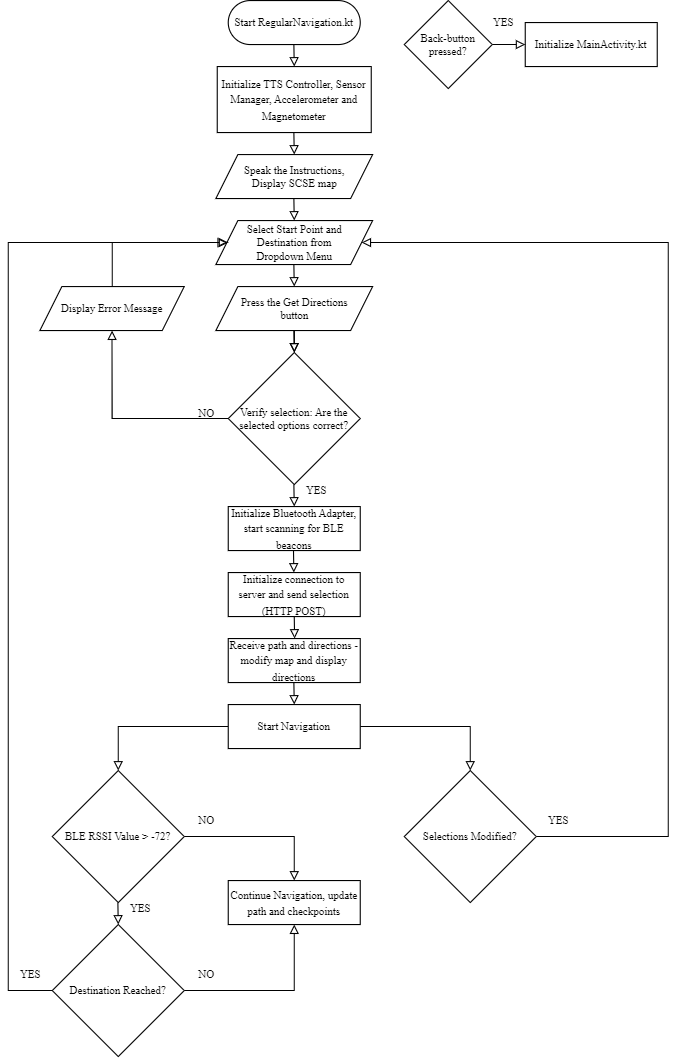

The diagram above was exported from draw.io. Its source (the exported page's mxGraphModel, read from the mxfile embedded in the PNG):
<mxGraphModel dx="753" dy="741" grid="1" gridSize="10" guides="1" tooltips="1" connect="1" arrows="1" fold="1" page="1" pageScale="1" pageWidth="827" pageHeight="1169" math="0" shadow="0">
  <root>
    <mxCell id="WIyWlLk6GJQsqaUBKTNV-0" />
    <mxCell id="WIyWlLk6GJQsqaUBKTNV-1" parent="WIyWlLk6GJQsqaUBKTNV-0" />
    <mxCell id="q4UdT9tsgyTZ3_1nQJ-w-0" value="&lt;font size=&quot;1&quot; face=&quot;Times New Roman&quot;&gt;Start RegularNavigation.kt&lt;/font&gt;" style="rounded=1;whiteSpace=wrap;html=1;fontSize=12;glass=0;strokeWidth=1;shadow=0;arcSize=50;" vertex="1" parent="WIyWlLk6GJQsqaUBKTNV-1">
      <mxGeometry x="360" y="160" width="120" height="40" as="geometry" />
    </mxCell>
    <mxCell id="q4UdT9tsgyTZ3_1nQJ-w-1" value="&lt;span style=&quot;border-color: var(--border-color);&quot;&gt;&lt;font style=&quot;font-size: 10px;&quot;&gt;Initialize TTS Controller, Sensor Manager, Accelerometer and Magnetometer&lt;/font&gt;&lt;/span&gt;" style="rounded=0;whiteSpace=wrap;html=1;fontFamily=Times New Roman;fontSize=12;" vertex="1" parent="WIyWlLk6GJQsqaUBKTNV-1">
      <mxGeometry x="350" y="220" width="140" height="60" as="geometry" />
    </mxCell>
    <mxCell id="q4UdT9tsgyTZ3_1nQJ-w-13" value="&lt;span style=&quot;border-color: var(--border-color);&quot;&gt;&lt;font style=&quot;font-size: 10px;&quot;&gt;Initialize MainActivity.kt&lt;/font&gt;&lt;/span&gt;" style="rounded=0;whiteSpace=wrap;html=1;fontFamily=Times New Roman;fontSize=12;" vertex="1" parent="WIyWlLk6GJQsqaUBKTNV-1">
      <mxGeometry x="630" y="180" width="120" height="40" as="geometry" />
    </mxCell>
    <mxCell id="q4UdT9tsgyTZ3_1nQJ-w-22" value="NO" style="text;html=1;align=center;verticalAlign=middle;resizable=0;points=[];autosize=1;strokeColor=none;fillColor=none;fontSize=10;fontFamily=Times New Roman;" vertex="1" parent="WIyWlLk6GJQsqaUBKTNV-1">
      <mxGeometry x="320" y="520" width="40" height="30" as="geometry" />
    </mxCell>
    <mxCell id="q4UdT9tsgyTZ3_1nQJ-w-26" value="YES" style="text;html=1;align=center;verticalAlign=middle;resizable=0;points=[];autosize=1;strokeColor=none;fillColor=none;fontSize=10;fontFamily=Times New Roman;" vertex="1" parent="WIyWlLk6GJQsqaUBKTNV-1">
      <mxGeometry x="590" y="165" width="40" height="30" as="geometry" />
    </mxCell>
    <mxCell id="q4UdT9tsgyTZ3_1nQJ-w-42" value="" style="edgeStyle=orthogonalEdgeStyle;rounded=0;orthogonalLoop=1;jettySize=auto;html=1;fontFamily=Times New Roman;fontSize=10;endArrow=block;endFill=0;" edge="1" parent="WIyWlLk6GJQsqaUBKTNV-1" source="q4UdT9tsgyTZ3_1nQJ-w-27" target="q4UdT9tsgyTZ3_1nQJ-w-13">
      <mxGeometry relative="1" as="geometry" />
    </mxCell>
    <mxCell id="q4UdT9tsgyTZ3_1nQJ-w-27" value="Back-button pressed?" style="rhombus;whiteSpace=wrap;html=1;fontFamily=Times New Roman;fontSize=10;" vertex="1" parent="WIyWlLk6GJQsqaUBKTNV-1">
      <mxGeometry x="520" y="160" width="80" height="80" as="geometry" />
    </mxCell>
    <mxCell id="q4UdT9tsgyTZ3_1nQJ-w-53" style="edgeStyle=orthogonalEdgeStyle;rounded=0;sketch=0;orthogonalLoop=1;jettySize=auto;html=1;entryX=0.5;entryY=1;entryDx=0;entryDy=0;fontFamily=Times New Roman;fontSize=10;endArrow=block;endFill=0;" edge="1" parent="WIyWlLk6GJQsqaUBKTNV-1" source="q4UdT9tsgyTZ3_1nQJ-w-28" target="q4UdT9tsgyTZ3_1nQJ-w-29">
      <mxGeometry relative="1" as="geometry" />
    </mxCell>
    <mxCell id="q4UdT9tsgyTZ3_1nQJ-w-28" value="Verify selection: Are the selected options correct?" style="rhombus;whiteSpace=wrap;html=1;fontFamily=Times New Roman;fontSize=10;" vertex="1" parent="WIyWlLk6GJQsqaUBKTNV-1">
      <mxGeometry x="360" y="480" width="120" height="120" as="geometry" />
    </mxCell>
    <mxCell id="q4UdT9tsgyTZ3_1nQJ-w-58" style="edgeStyle=orthogonalEdgeStyle;rounded=0;sketch=0;orthogonalLoop=1;jettySize=auto;html=1;entryX=0;entryY=0.5;entryDx=0;entryDy=0;fontFamily=Times New Roman;fontSize=10;endArrow=block;endFill=0;" edge="1" parent="WIyWlLk6GJQsqaUBKTNV-1" source="q4UdT9tsgyTZ3_1nQJ-w-29" target="q4UdT9tsgyTZ3_1nQJ-w-31">
      <mxGeometry relative="1" as="geometry">
        <Array as="points">
          <mxPoint x="254" y="380" />
        </Array>
      </mxGeometry>
    </mxCell>
    <mxCell id="q4UdT9tsgyTZ3_1nQJ-w-29" value="Display Error Message" style="shape=parallelogram;perimeter=parallelogramPerimeter;whiteSpace=wrap;html=1;fixedSize=1;fontFamily=Times New Roman;fontSize=10;" vertex="1" parent="WIyWlLk6GJQsqaUBKTNV-1">
      <mxGeometry x="188.75" y="420" width="131.25" height="40" as="geometry" />
    </mxCell>
    <mxCell id="q4UdT9tsgyTZ3_1nQJ-w-30" value="Speak the Instructions, &lt;br&gt;Display SCSE map" style="shape=parallelogram;perimeter=parallelogramPerimeter;whiteSpace=wrap;html=1;fixedSize=1;fontFamily=Times New Roman;fontSize=10;" vertex="1" parent="WIyWlLk6GJQsqaUBKTNV-1">
      <mxGeometry x="348.75" y="300" width="142.5" height="40" as="geometry" />
    </mxCell>
    <mxCell id="q4UdT9tsgyTZ3_1nQJ-w-31" value="Select Start Point and &lt;br&gt;Destination from &lt;br&gt;Dropdown Menu" style="shape=parallelogram;perimeter=parallelogramPerimeter;whiteSpace=wrap;html=1;fixedSize=1;fontFamily=Times New Roman;fontSize=10;" vertex="1" parent="WIyWlLk6GJQsqaUBKTNV-1">
      <mxGeometry x="348.75" y="360" width="142.5" height="40" as="geometry" />
    </mxCell>
    <mxCell id="q4UdT9tsgyTZ3_1nQJ-w-59" value="" style="edgeStyle=orthogonalEdgeStyle;rounded=0;sketch=0;orthogonalLoop=1;jettySize=auto;html=1;fontFamily=Times New Roman;fontSize=10;endArrow=block;endFill=0;" edge="1" parent="WIyWlLk6GJQsqaUBKTNV-1" source="q4UdT9tsgyTZ3_1nQJ-w-32" target="q4UdT9tsgyTZ3_1nQJ-w-28">
      <mxGeometry relative="1" as="geometry" />
    </mxCell>
    <mxCell id="q4UdT9tsgyTZ3_1nQJ-w-32" value="Press the Get Directions &lt;br&gt;button" style="shape=parallelogram;perimeter=parallelogramPerimeter;whiteSpace=wrap;html=1;fixedSize=1;fontFamily=Times New Roman;fontSize=10;" vertex="1" parent="WIyWlLk6GJQsqaUBKTNV-1">
      <mxGeometry x="348.75" y="420" width="142.5" height="40" as="geometry" />
    </mxCell>
    <mxCell id="q4UdT9tsgyTZ3_1nQJ-w-34" value="&lt;span style=&quot;border-color: var(--border-color);&quot;&gt;&lt;font style=&quot;font-size: 10px;&quot;&gt;Initialize Bluetooth Adapter, start scanning for BLE beacons&lt;/font&gt;&lt;/span&gt;" style="rounded=0;whiteSpace=wrap;html=1;fontFamily=Times New Roman;fontSize=12;" vertex="1" parent="WIyWlLk6GJQsqaUBKTNV-1">
      <mxGeometry x="360" y="620" width="120" height="40" as="geometry" />
    </mxCell>
    <mxCell id="q4UdT9tsgyTZ3_1nQJ-w-35" value="&lt;span style=&quot;border-color: var(--border-color);&quot;&gt;&lt;font style=&quot;font-size: 10px;&quot;&gt;Initialize connection to server and send selection (HTTP POST)&lt;/font&gt;&lt;/span&gt;" style="rounded=0;whiteSpace=wrap;html=1;fontFamily=Times New Roman;fontSize=12;" vertex="1" parent="WIyWlLk6GJQsqaUBKTNV-1">
      <mxGeometry x="360" y="680" width="120" height="40" as="geometry" />
    </mxCell>
    <mxCell id="q4UdT9tsgyTZ3_1nQJ-w-36" value="&lt;span style=&quot;border-color: var(--border-color);&quot;&gt;&lt;font style=&quot;font-size: 10px;&quot;&gt;Receive path and directions - modify map and display directions&lt;/font&gt;&lt;/span&gt;" style="rounded=0;whiteSpace=wrap;html=1;fontFamily=Times New Roman;fontSize=12;" vertex="1" parent="WIyWlLk6GJQsqaUBKTNV-1">
      <mxGeometry x="360" y="740" width="120" height="40" as="geometry" />
    </mxCell>
    <mxCell id="q4UdT9tsgyTZ3_1nQJ-w-65" style="edgeStyle=orthogonalEdgeStyle;rounded=0;sketch=0;orthogonalLoop=1;jettySize=auto;html=1;entryX=0.5;entryY=0;entryDx=0;entryDy=0;fontFamily=Times New Roman;fontSize=10;endArrow=block;endFill=0;" edge="1" parent="WIyWlLk6GJQsqaUBKTNV-1" source="q4UdT9tsgyTZ3_1nQJ-w-37" target="q4UdT9tsgyTZ3_1nQJ-w-39">
      <mxGeometry relative="1" as="geometry" />
    </mxCell>
    <mxCell id="q4UdT9tsgyTZ3_1nQJ-w-66" style="edgeStyle=orthogonalEdgeStyle;rounded=0;sketch=0;orthogonalLoop=1;jettySize=auto;html=1;fontFamily=Times New Roman;fontSize=10;endArrow=block;endFill=0;" edge="1" parent="WIyWlLk6GJQsqaUBKTNV-1" source="q4UdT9tsgyTZ3_1nQJ-w-37" target="q4UdT9tsgyTZ3_1nQJ-w-41">
      <mxGeometry relative="1" as="geometry" />
    </mxCell>
    <mxCell id="q4UdT9tsgyTZ3_1nQJ-w-37" value="&lt;span style=&quot;border-color: var(--border-color);&quot;&gt;&lt;font style=&quot;font-size: 10px;&quot;&gt;Start Navigation&lt;/font&gt;&lt;/span&gt;" style="rounded=0;whiteSpace=wrap;html=1;fontFamily=Times New Roman;fontSize=12;" vertex="1" parent="WIyWlLk6GJQsqaUBKTNV-1">
      <mxGeometry x="360" y="800" width="120" height="40" as="geometry" />
    </mxCell>
    <mxCell id="q4UdT9tsgyTZ3_1nQJ-w-38" value="&lt;span style=&quot;border-color: var(--border-color);&quot;&gt;&lt;font style=&quot;font-size: 10px;&quot;&gt;Continue Navigation, update path and checkpoints&lt;/font&gt;&lt;/span&gt;" style="rounded=0;whiteSpace=wrap;html=1;fontFamily=Times New Roman;fontSize=12;" vertex="1" parent="WIyWlLk6GJQsqaUBKTNV-1">
      <mxGeometry x="360" y="960" width="120" height="40" as="geometry" />
    </mxCell>
    <mxCell id="q4UdT9tsgyTZ3_1nQJ-w-70" style="edgeStyle=orthogonalEdgeStyle;rounded=0;sketch=0;orthogonalLoop=1;jettySize=auto;html=1;entryX=0.5;entryY=0;entryDx=0;entryDy=0;fontFamily=Times New Roman;fontSize=10;endArrow=block;endFill=0;" edge="1" parent="WIyWlLk6GJQsqaUBKTNV-1" source="q4UdT9tsgyTZ3_1nQJ-w-39" target="q4UdT9tsgyTZ3_1nQJ-w-38">
      <mxGeometry relative="1" as="geometry" />
    </mxCell>
    <mxCell id="q4UdT9tsgyTZ3_1nQJ-w-39" value="BLE RSSI Value &amp;gt; -72?" style="rhombus;whiteSpace=wrap;html=1;fontFamily=Times New Roman;fontSize=10;" vertex="1" parent="WIyWlLk6GJQsqaUBKTNV-1">
      <mxGeometry x="200" y="860" width="120" height="120" as="geometry" />
    </mxCell>
    <mxCell id="q4UdT9tsgyTZ3_1nQJ-w-71" style="edgeStyle=orthogonalEdgeStyle;rounded=0;sketch=0;orthogonalLoop=1;jettySize=auto;html=1;entryX=0.5;entryY=1;entryDx=0;entryDy=0;fontFamily=Times New Roman;fontSize=10;endArrow=block;endFill=0;" edge="1" parent="WIyWlLk6GJQsqaUBKTNV-1" source="q4UdT9tsgyTZ3_1nQJ-w-40" target="q4UdT9tsgyTZ3_1nQJ-w-38">
      <mxGeometry relative="1" as="geometry" />
    </mxCell>
    <mxCell id="q4UdT9tsgyTZ3_1nQJ-w-72" style="edgeStyle=orthogonalEdgeStyle;rounded=0;sketch=0;orthogonalLoop=1;jettySize=auto;html=1;fontFamily=Times New Roman;fontSize=10;endArrow=block;endFill=0;" edge="1" parent="WIyWlLk6GJQsqaUBKTNV-1" source="q4UdT9tsgyTZ3_1nQJ-w-40">
      <mxGeometry relative="1" as="geometry">
        <mxPoint x="360" y="380" as="targetPoint" />
        <Array as="points">
          <mxPoint x="160" y="1060" />
          <mxPoint x="160" y="380" />
        </Array>
      </mxGeometry>
    </mxCell>
    <mxCell id="q4UdT9tsgyTZ3_1nQJ-w-40" value="Destination Reached?" style="rhombus;whiteSpace=wrap;html=1;fontFamily=Times New Roman;fontSize=10;" vertex="1" parent="WIyWlLk6GJQsqaUBKTNV-1">
      <mxGeometry x="200" y="1000" width="120" height="120" as="geometry" />
    </mxCell>
    <mxCell id="q4UdT9tsgyTZ3_1nQJ-w-78" style="edgeStyle=orthogonalEdgeStyle;rounded=0;sketch=0;orthogonalLoop=1;jettySize=auto;html=1;entryX=1;entryY=0.5;entryDx=0;entryDy=0;fontFamily=Times New Roman;fontSize=10;endArrow=block;endFill=0;" edge="1" parent="WIyWlLk6GJQsqaUBKTNV-1" source="q4UdT9tsgyTZ3_1nQJ-w-41" target="q4UdT9tsgyTZ3_1nQJ-w-31">
      <mxGeometry relative="1" as="geometry">
        <Array as="points">
          <mxPoint x="760" y="920" />
          <mxPoint x="760" y="380" />
        </Array>
      </mxGeometry>
    </mxCell>
    <mxCell id="q4UdT9tsgyTZ3_1nQJ-w-41" value="Selections Modified?" style="rhombus;whiteSpace=wrap;html=1;fontFamily=Times New Roman;fontSize=10;" vertex="1" parent="WIyWlLk6GJQsqaUBKTNV-1">
      <mxGeometry x="520" y="860" width="120" height="120" as="geometry" />
    </mxCell>
    <mxCell id="q4UdT9tsgyTZ3_1nQJ-w-47" value="" style="endArrow=block;html=1;rounded=0;sketch=0;fontFamily=Times New Roman;fontSize=10;endFill=0;" edge="1" parent="WIyWlLk6GJQsqaUBKTNV-1">
      <mxGeometry width="50" height="50" relative="1" as="geometry">
        <mxPoint x="419.65999999999997" y="200" as="sourcePoint" />
        <mxPoint x="420" y="220" as="targetPoint" />
      </mxGeometry>
    </mxCell>
    <mxCell id="q4UdT9tsgyTZ3_1nQJ-w-48" value="" style="endArrow=block;html=1;rounded=0;sketch=0;fontFamily=Times New Roman;fontSize=10;endFill=0;" edge="1" parent="WIyWlLk6GJQsqaUBKTNV-1">
      <mxGeometry width="50" height="50" relative="1" as="geometry">
        <mxPoint x="419.6600000000001" y="280" as="sourcePoint" />
        <mxPoint x="420" y="300" as="targetPoint" />
      </mxGeometry>
    </mxCell>
    <mxCell id="q4UdT9tsgyTZ3_1nQJ-w-49" value="" style="endArrow=block;html=1;rounded=0;sketch=0;fontFamily=Times New Roman;fontSize=10;endFill=0;" edge="1" parent="WIyWlLk6GJQsqaUBKTNV-1">
      <mxGeometry width="50" height="50" relative="1" as="geometry">
        <mxPoint x="419.6600000000001" y="340" as="sourcePoint" />
        <mxPoint x="420" y="360" as="targetPoint" />
      </mxGeometry>
    </mxCell>
    <mxCell id="q4UdT9tsgyTZ3_1nQJ-w-50" value="" style="endArrow=block;html=1;rounded=0;sketch=0;fontFamily=Times New Roman;fontSize=10;endFill=0;" edge="1" parent="WIyWlLk6GJQsqaUBKTNV-1">
      <mxGeometry width="50" height="50" relative="1" as="geometry">
        <mxPoint x="419.6600000000001" y="400" as="sourcePoint" />
        <mxPoint x="420" y="420" as="targetPoint" />
      </mxGeometry>
    </mxCell>
    <mxCell id="q4UdT9tsgyTZ3_1nQJ-w-51" value="" style="endArrow=block;html=1;rounded=0;sketch=0;fontFamily=Times New Roman;fontSize=10;endFill=0;" edge="1" parent="WIyWlLk6GJQsqaUBKTNV-1">
      <mxGeometry width="50" height="50" relative="1" as="geometry">
        <mxPoint x="419.6600000000001" y="460" as="sourcePoint" />
        <mxPoint x="420" y="480" as="targetPoint" />
      </mxGeometry>
    </mxCell>
    <mxCell id="q4UdT9tsgyTZ3_1nQJ-w-52" value="" style="endArrow=block;html=1;rounded=0;sketch=0;fontFamily=Times New Roman;fontSize=10;endFill=0;" edge="1" parent="WIyWlLk6GJQsqaUBKTNV-1">
      <mxGeometry width="50" height="50" relative="1" as="geometry">
        <mxPoint x="419.6600000000001" y="600" as="sourcePoint" />
        <mxPoint x="420" y="620" as="targetPoint" />
      </mxGeometry>
    </mxCell>
    <mxCell id="q4UdT9tsgyTZ3_1nQJ-w-54" value="YES" style="text;html=1;align=center;verticalAlign=middle;resizable=0;points=[];autosize=1;strokeColor=none;fillColor=none;fontSize=10;fontFamily=Times New Roman;" vertex="1" parent="WIyWlLk6GJQsqaUBKTNV-1">
      <mxGeometry x="420" y="590" width="40" height="30" as="geometry" />
    </mxCell>
    <mxCell id="q4UdT9tsgyTZ3_1nQJ-w-60" value="" style="endArrow=block;html=1;rounded=0;sketch=0;fontFamily=Times New Roman;fontSize=10;endFill=0;" edge="1" parent="WIyWlLk6GJQsqaUBKTNV-1">
      <mxGeometry width="50" height="50" relative="1" as="geometry">
        <mxPoint x="419.31000000000006" y="660" as="sourcePoint" />
        <mxPoint x="419.65" y="680" as="targetPoint" />
      </mxGeometry>
    </mxCell>
    <mxCell id="q4UdT9tsgyTZ3_1nQJ-w-61" value="" style="endArrow=block;html=1;rounded=0;sketch=0;fontFamily=Times New Roman;fontSize=10;endFill=0;" edge="1" parent="WIyWlLk6GJQsqaUBKTNV-1">
      <mxGeometry width="50" height="50" relative="1" as="geometry">
        <mxPoint x="420.00000000000006" y="720" as="sourcePoint" />
        <mxPoint x="420.34" y="740" as="targetPoint" />
      </mxGeometry>
    </mxCell>
    <mxCell id="q4UdT9tsgyTZ3_1nQJ-w-62" value="" style="endArrow=block;html=1;rounded=0;sketch=0;fontFamily=Times New Roman;fontSize=10;endFill=0;" edge="1" parent="WIyWlLk6GJQsqaUBKTNV-1">
      <mxGeometry width="50" height="50" relative="1" as="geometry">
        <mxPoint x="419.66" y="780" as="sourcePoint" />
        <mxPoint x="419.99999999999994" y="800" as="targetPoint" />
      </mxGeometry>
    </mxCell>
    <mxCell id="q4UdT9tsgyTZ3_1nQJ-w-69" value="" style="endArrow=block;html=1;rounded=0;sketch=0;fontFamily=Times New Roman;fontSize=10;endFill=0;" edge="1" parent="WIyWlLk6GJQsqaUBKTNV-1">
      <mxGeometry width="50" height="50" relative="1" as="geometry">
        <mxPoint x="259.6600000000001" y="980" as="sourcePoint" />
        <mxPoint x="260" y="1000" as="targetPoint" />
      </mxGeometry>
    </mxCell>
    <mxCell id="q4UdT9tsgyTZ3_1nQJ-w-73" value="YES" style="text;html=1;align=center;verticalAlign=middle;resizable=0;points=[];autosize=1;strokeColor=none;fillColor=none;fontSize=10;fontFamily=Times New Roman;" vertex="1" parent="WIyWlLk6GJQsqaUBKTNV-1">
      <mxGeometry x="160" y="1030" width="40" height="30" as="geometry" />
    </mxCell>
    <mxCell id="q4UdT9tsgyTZ3_1nQJ-w-74" value="YES" style="text;html=1;align=center;verticalAlign=middle;resizable=0;points=[];autosize=1;strokeColor=none;fillColor=none;fontSize=10;fontFamily=Times New Roman;" vertex="1" parent="WIyWlLk6GJQsqaUBKTNV-1">
      <mxGeometry x="260" y="970" width="40" height="30" as="geometry" />
    </mxCell>
    <mxCell id="q4UdT9tsgyTZ3_1nQJ-w-76" value="NO" style="text;html=1;align=center;verticalAlign=middle;resizable=0;points=[];autosize=1;strokeColor=none;fillColor=none;fontSize=10;fontFamily=Times New Roman;" vertex="1" parent="WIyWlLk6GJQsqaUBKTNV-1">
      <mxGeometry x="320" y="890" width="40" height="30" as="geometry" />
    </mxCell>
    <mxCell id="q4UdT9tsgyTZ3_1nQJ-w-77" value="NO" style="text;html=1;align=center;verticalAlign=middle;resizable=0;points=[];autosize=1;strokeColor=none;fillColor=none;fontSize=10;fontFamily=Times New Roman;" vertex="1" parent="WIyWlLk6GJQsqaUBKTNV-1">
      <mxGeometry x="320" y="1030" width="40" height="30" as="geometry" />
    </mxCell>
    <mxCell id="q4UdT9tsgyTZ3_1nQJ-w-79" value="YES" style="text;html=1;align=center;verticalAlign=middle;resizable=0;points=[];autosize=1;strokeColor=none;fillColor=none;fontSize=10;fontFamily=Times New Roman;" vertex="1" parent="WIyWlLk6GJQsqaUBKTNV-1">
      <mxGeometry x="640" y="890" width="40" height="30" as="geometry" />
    </mxCell>
  </root>
</mxGraphModel>